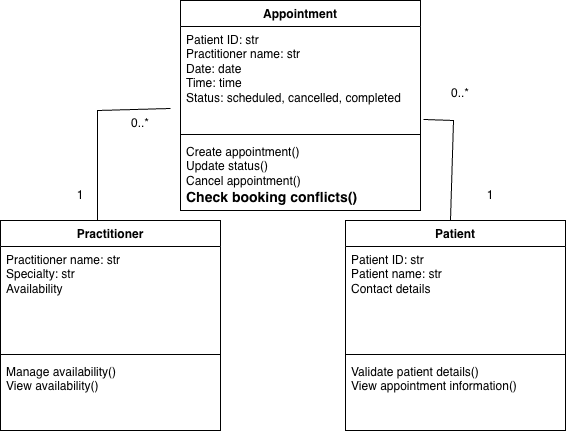

The diagram above was exported from draw.io. Its source (the exported page's mxGraphModel, read from the mxfile embedded in the PNG):
<mxGraphModel dx="944" dy="614" grid="1" gridSize="10" guides="1" tooltips="1" connect="0" arrows="1" fold="1" page="1" pageScale="1" pageWidth="850" pageHeight="1100" background="#ffffff" math="0" shadow="0">
  <root>
    <mxCell id="0" />
    <mxCell id="1" parent="0" />
    <mxCell id="o1QGV5PQjx4ArM4oLpXM-9" parent="1" style="swimlane;fontStyle=1;align=center;verticalAlign=top;childLayout=stackLayout;horizontal=1;startSize=26;horizontalStack=0;resizeParent=1;resizeParentMax=0;resizeLast=0;collapsible=1;marginBottom=0;whiteSpace=wrap;html=1;fillStyle=solid;swimlaneFillColor=default;strokeColor=default;" value="Appointment" vertex="1">
      <mxGeometry height="210" width="240" x="260" y="30" as="geometry" />
    </mxCell>
    <mxCell id="o1QGV5PQjx4ArM4oLpXM-10" parent="o1QGV5PQjx4ArM4oLpXM-9" style="text;align=left;verticalAlign=top;spacingLeft=4;spacingRight=4;overflow=hidden;rotatable=0;points=[[0,0.5],[1,0.5]];portConstraint=eastwest;whiteSpace=wrap;html=1;fillStyle=solid;" value="&lt;li data-section-id=&quot;tvbxgb&quot; data-start=&quot;513&quot; data-end=&quot;522&quot;&gt;Patient ID: str&lt;/li&gt;&lt;li data-section-id=&quot;6nj8f2&quot; data-start=&quot;523&quot; data-end=&quot;537&quot;&gt;Practitioner name: str&lt;/li&gt;&lt;li data-section-id=&quot;1j3dg3g&quot; data-start=&quot;538&quot; data-end=&quot;544&quot;&gt;Date: date&lt;/li&gt;&lt;li data-section-id=&quot;1j3pkv1&quot; data-start=&quot;545&quot; data-end=&quot;551&quot;&gt;Time: time&lt;/li&gt;&lt;li data-section-id=&quot;1lpej18&quot; data-start=&quot;552&quot; data-end=&quot;560&quot;&gt;Status: scheduled, cancelled, completed&lt;/li&gt;" vertex="1">
      <mxGeometry height="104" width="240" y="26" as="geometry" />
    </mxCell>
    <mxCell id="o1QGV5PQjx4ArM4oLpXM-11" parent="o1QGV5PQjx4ArM4oLpXM-9" style="line;strokeWidth=1;align=left;verticalAlign=middle;spacingTop=-1;spacingLeft=3;spacingRight=3;rotatable=0;labelPosition=right;points=[];portConstraint=eastwest;fillStyle=solid;" value="" vertex="1">
      <mxGeometry height="8" width="240" y="130" as="geometry" />
    </mxCell>
    <mxCell id="o1QGV5PQjx4ArM4oLpXM-12" parent="o1QGV5PQjx4ArM4oLpXM-9" style="text;align=left;verticalAlign=top;spacingLeft=4;spacingRight=4;overflow=hidden;rotatable=0;points=[[0,0.5],[1,0.5]];portConstraint=eastwest;whiteSpace=wrap;html=1;fillStyle=solid;" value="Create appointment()&lt;div&gt;Update&amp;nbsp;&lt;span style=&quot;background-color: transparent; color: light-dark(rgb(0, 0, 0), rgb(255, 255, 255));&quot;&gt;status()&lt;/span&gt;&lt;/div&gt;&lt;div&gt;Cancel appointment()&lt;/div&gt;&lt;div&gt;&lt;span lang=&quot;EN-US&quot; style=&quot;font-size: 10.5pt; line-height: 16.1px; font-family: Aptos, sans-serif;&quot;&gt;&lt;b&gt;Check booking conflicts()&lt;/b&gt;&lt;/span&gt;&lt;span style=&quot;font-size: medium;&quot;&gt;&lt;/span&gt;&lt;/div&gt;" vertex="1">
      <mxGeometry height="72" width="240" y="138" as="geometry" />
    </mxCell>
    <mxCell id="o1QGV5PQjx4ArM4oLpXM-13" edge="1" parent="1" style="endArrow=none;html=1;rounded=0;exitX=0.356;exitY=0.012;exitDx=0;exitDy=0;exitPerimeter=0;entryX=1;entryY=0;entryDx=0;entryDy=0;" target="o1QGV5PQjx4ArM4oLpXM-14" value="">
      <mxGeometry height="50" relative="1" width="50" as="geometry">
        <Array as="points">
          <mxPoint x="177" y="140" />
        </Array>
        <mxPoint x="176.96000000000004" y="251.17600000000004" as="sourcePoint" />
        <mxPoint x="280" y="140" as="targetPoint" />
      </mxGeometry>
    </mxCell>
    <mxCell id="o1QGV5PQjx4ArM4oLpXM-14" parent="1" style="text;html=1;whiteSpace=wrap;align=center;verticalAlign=middle;rounded=0;fillStyle=solid;" value="0..*" vertex="1">
      <mxGeometry height="30" width="60" x="190" y="138" as="geometry" />
    </mxCell>
    <mxCell id="o1QGV5PQjx4ArM4oLpXM-15" parent="1" style="text;html=1;whiteSpace=wrap;align=center;verticalAlign=middle;rounded=0;fillStyle=solid;" value="1" vertex="1">
      <mxGeometry height="30" width="60" x="130" y="210" as="geometry" />
    </mxCell>
    <mxCell id="o1QGV5PQjx4ArM4oLpXM-16" edge="1" parent="1" source="o1QGV5PQjx4ArM4oLpXM-10" style="endArrow=none;html=1;rounded=0;entryX=0.75;entryY=1;entryDx=0;entryDy=0;exitX=1.013;exitY=0.894;exitDx=0;exitDy=0;exitPerimeter=0;" value="">
      <mxGeometry height="50" relative="1" width="50" as="geometry">
        <Array as="points">
          <mxPoint x="533" y="150" />
        </Array>
        <mxPoint x="532.98" y="138" as="sourcePoint" />
        <mxPoint x="530" y="250" as="targetPoint" />
      </mxGeometry>
    </mxCell>
    <mxCell id="o1QGV5PQjx4ArM4oLpXM-17" parent="1" style="text;html=1;whiteSpace=wrap;align=center;verticalAlign=middle;rounded=0;fillStyle=solid;" value="0..*" vertex="1">
      <mxGeometry height="30" width="60" x="510" y="108" as="geometry" />
    </mxCell>
    <mxCell id="o1QGV5PQjx4ArM4oLpXM-18" parent="1" style="text;html=1;whiteSpace=wrap;align=center;verticalAlign=middle;rounded=0;fillStyle=solid;" value="1" vertex="1">
      <mxGeometry height="30" width="60" x="540" y="210" as="geometry" />
    </mxCell>
    <mxCell id="o1QGV5PQjx4ArM4oLpXM-26" parent="1" style="swimlane;fontStyle=1;align=center;verticalAlign=top;childLayout=stackLayout;horizontal=1;startSize=26;horizontalStack=0;resizeParent=1;resizeParentMax=0;resizeLast=0;collapsible=1;marginBottom=0;whiteSpace=wrap;html=1;fillStyle=solid;swimlaneFillColor=default;strokeColor=default;" value="Patient" vertex="1">
      <mxGeometry height="210" width="220" x="425" y="250" as="geometry" />
    </mxCell>
    <mxCell id="o1QGV5PQjx4ArM4oLpXM-27" parent="o1QGV5PQjx4ArM4oLpXM-26" style="text;align=left;verticalAlign=top;spacingLeft=4;spacingRight=4;overflow=hidden;rotatable=0;points=[[0,0.5],[1,0.5]];portConstraint=eastwest;whiteSpace=wrap;html=1;fillStyle=solid;" value="&lt;li data-section-id=&quot;tvbxgb&quot; data-start=&quot;513&quot; data-end=&quot;522&quot;&gt;Patient ID: str&lt;/li&gt;&lt;li data-section-id=&quot;tvbxgb&quot; data-start=&quot;513&quot; data-end=&quot;522&quot;&gt;Patient name: str&lt;/li&gt;&lt;li data-section-id=&quot;tvbxgb&quot; data-start=&quot;513&quot; data-end=&quot;522&quot;&gt;Contact details&lt;/li&gt;" vertex="1">
      <mxGeometry height="104" width="220" y="26" as="geometry" />
    </mxCell>
    <mxCell id="o1QGV5PQjx4ArM4oLpXM-28" parent="o1QGV5PQjx4ArM4oLpXM-26" style="line;strokeWidth=1;align=left;verticalAlign=middle;spacingTop=-1;spacingLeft=3;spacingRight=3;rotatable=0;labelPosition=right;points=[];portConstraint=eastwest;fillStyle=solid;" value="" vertex="1">
      <mxGeometry height="8" width="220" y="130" as="geometry" />
    </mxCell>
    <mxCell id="o1QGV5PQjx4ArM4oLpXM-29" parent="o1QGV5PQjx4ArM4oLpXM-26" style="text;align=left;verticalAlign=top;spacingLeft=4;spacingRight=4;overflow=hidden;rotatable=0;points=[[0,0.5],[1,0.5]];portConstraint=eastwest;whiteSpace=wrap;html=1;fillStyle=solid;" value="Validate patient details()&lt;br&gt;View appointment information()" vertex="1">
      <mxGeometry height="72" width="220" y="138" as="geometry" />
    </mxCell>
    <mxCell id="o1QGV5PQjx4ArM4oLpXM-30" parent="1" style="swimlane;fontStyle=1;align=center;verticalAlign=top;childLayout=stackLayout;horizontal=1;startSize=26;horizontalStack=0;resizeParent=1;resizeParentMax=0;resizeLast=0;collapsible=1;marginBottom=0;whiteSpace=wrap;html=1;fillStyle=solid;swimlaneFillColor=default;strokeColor=default;" value="Practitioner" vertex="1">
      <mxGeometry height="210" width="220" x="80" y="250" as="geometry" />
    </mxCell>
    <mxCell id="o1QGV5PQjx4ArM4oLpXM-31" parent="o1QGV5PQjx4ArM4oLpXM-30" style="text;align=left;verticalAlign=top;spacingLeft=4;spacingRight=4;overflow=hidden;rotatable=0;points=[[0,0.5],[1,0.5]];portConstraint=eastwest;whiteSpace=wrap;html=1;fillStyle=solid;" value="&lt;li data-section-id=&quot;1w9v5tq&quot; data-start=&quot;359&quot; data-end=&quot;369&quot;&gt;Practitioner name: str&lt;/li&gt;&lt;li data-section-id=&quot;1dwyxj8&quot; data-start=&quot;390&quot; data-end=&quot;401&quot;&gt;Specialty: str&lt;/li&gt;&lt;li data-section-id=&quot;gxb721&quot; data-start=&quot;402&quot; data-end=&quot;416&quot;&gt;Availability&lt;/li&gt;" vertex="1">
      <mxGeometry height="104" width="220" y="26" as="geometry" />
    </mxCell>
    <mxCell id="o1QGV5PQjx4ArM4oLpXM-32" parent="o1QGV5PQjx4ArM4oLpXM-30" style="line;strokeWidth=1;align=left;verticalAlign=middle;spacingTop=-1;spacingLeft=3;spacingRight=3;rotatable=0;labelPosition=right;points=[];portConstraint=eastwest;fillStyle=solid;" value="" vertex="1">
      <mxGeometry height="8" width="220" y="130" as="geometry" />
    </mxCell>
    <mxCell id="o1QGV5PQjx4ArM4oLpXM-33" parent="o1QGV5PQjx4ArM4oLpXM-30" style="text;align=left;verticalAlign=top;spacingLeft=4;spacingRight=4;overflow=hidden;rotatable=0;points=[[0,0.5],[1,0.5]];portConstraint=eastwest;whiteSpace=wrap;html=1;fillStyle=solid;" value="Manage availability()&lt;div&gt;View availability()&lt;/div&gt;" vertex="1">
      <mxGeometry height="72" width="220" y="138" as="geometry" />
    </mxCell>
  </root>
</mxGraphModel>